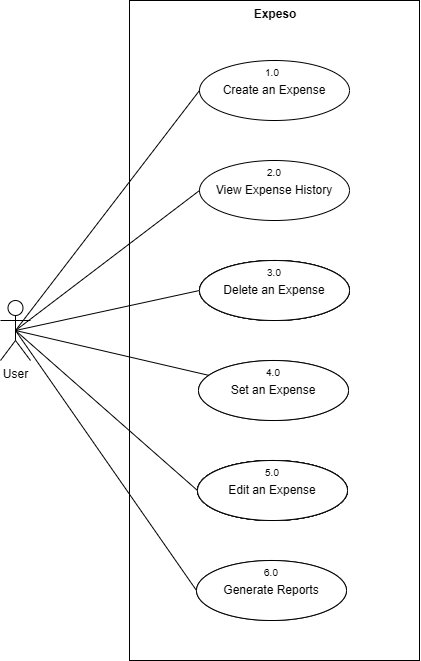

The diagram above was exported from draw.io. Its source (the exported page's mxGraphModel, read from the mxfile embedded in the PNG):
<mxGraphModel dx="1895" dy="2134" grid="1" gridSize="10" guides="1" tooltips="1" connect="1" arrows="1" fold="1" page="1" pageScale="1" pageWidth="827" pageHeight="1169" math="0" shadow="0">
  <root>
    <mxCell id="0" />
    <mxCell id="1" parent="0" />
    <mxCell id="2" value="" style="rounded=0;whiteSpace=wrap;html=1;fillColor=none;" vertex="1" parent="1">
      <mxGeometry x="1729" y="120" width="290" height="660" as="geometry" />
    </mxCell>
    <mxCell id="3" value="Create an Expense" style="ellipse;whiteSpace=wrap;html=1;" vertex="1" parent="1">
      <mxGeometry x="1799" y="180" width="150" height="60" as="geometry" />
    </mxCell>
    <mxCell id="4" value="View Expense History" style="ellipse;whiteSpace=wrap;html=1;" vertex="1" parent="1">
      <mxGeometry x="1799" y="280" width="150" height="60" as="geometry" />
    </mxCell>
    <mxCell id="5" style="edgeStyle=none;rounded=0;orthogonalLoop=1;jettySize=auto;html=1;exitX=1;exitY=0;exitDx=0;exitDy=0;endArrow=none;endFill=0;" edge="1" parent="1">
      <mxGeometry relative="1" as="geometry">
        <mxPoint x="1927.4077860475568" y="488.93777451645656" as="sourcePoint" />
        <mxPoint x="1927.0330085889912" y="488.78679656440363" as="targetPoint" />
      </mxGeometry>
    </mxCell>
    <mxCell id="6" value="&lt;b&gt;Expeso&lt;/b&gt;" style="text;whiteSpace=wrap;html=1;align=center;" vertex="1" parent="1">
      <mxGeometry x="1730" y="120" width="290" height="40" as="geometry" />
    </mxCell>
    <mxCell id="7" style="rounded=0;orthogonalLoop=1;jettySize=auto;html=1;exitX=0.5;exitY=0.5;exitDx=0;exitDy=0;exitPerimeter=0;entryX=0;entryY=0.5;entryDx=0;entryDy=0;endArrow=none;endFill=0;" edge="1" source="13" target="3" parent="1">
      <mxGeometry relative="1" as="geometry" />
    </mxCell>
    <mxCell id="8" style="rounded=0;orthogonalLoop=1;jettySize=auto;html=1;exitX=0.5;exitY=0.5;exitDx=0;exitDy=0;exitPerimeter=0;entryX=0;entryY=0.5;entryDx=0;entryDy=0;endArrow=none;endFill=0;" edge="1" source="13" target="17" parent="1">
      <mxGeometry relative="1" as="geometry" />
    </mxCell>
    <mxCell id="9" style="rounded=0;orthogonalLoop=1;jettySize=auto;html=1;exitX=0.5;exitY=0.5;exitDx=0;exitDy=0;exitPerimeter=0;entryX=0;entryY=0.5;entryDx=0;entryDy=0;endArrow=none;endFill=0;" edge="1" source="13" target="4" parent="1">
      <mxGeometry relative="1" as="geometry" />
    </mxCell>
    <mxCell id="10" style="rounded=0;orthogonalLoop=1;jettySize=auto;html=1;exitX=0.5;exitY=0.5;exitDx=0;exitDy=0;exitPerimeter=0;endArrow=none;endFill=0;" edge="1" source="13" target="38" parent="1">
      <mxGeometry relative="1" as="geometry" />
    </mxCell>
    <mxCell id="11" style="rounded=0;orthogonalLoop=1;jettySize=auto;html=1;exitX=0.5;exitY=0.5;exitDx=0;exitDy=0;exitPerimeter=0;entryX=0;entryY=0.5;entryDx=0;entryDy=0;endArrow=none;endFill=0;" edge="1" source="13" target="47" parent="1">
      <mxGeometry relative="1" as="geometry" />
    </mxCell>
    <mxCell id="12" style="rounded=0;orthogonalLoop=1;jettySize=auto;html=1;exitX=0.5;exitY=0.5;exitDx=0;exitDy=0;exitPerimeter=0;entryX=0;entryY=0.5;entryDx=0;entryDy=0;endArrow=none;endFill=0;" edge="1" source="13" target="53" parent="1">
      <mxGeometry relative="1" as="geometry" />
    </mxCell>
    <mxCell id="13" value="User" style="shape=umlActor;verticalLabelPosition=bottom;verticalAlign=top;html=1;outlineConnect=0;" vertex="1" parent="1">
      <mxGeometry x="1600" y="420" width="30" height="60" as="geometry" />
    </mxCell>
    <mxCell id="14" value="&lt;sup&gt;1.0&lt;/sup&gt;" style="text;html=1;strokeColor=none;fillColor=none;align=center;verticalAlign=middle;whiteSpace=wrap;rounded=0;" vertex="1" parent="1">
      <mxGeometry x="1844" y="180" width="56" height="30" as="geometry" />
    </mxCell>
    <mxCell id="15" value="&lt;sup&gt;2.0&lt;/sup&gt;" style="text;html=1;strokeColor=none;fillColor=none;align=center;verticalAlign=middle;whiteSpace=wrap;rounded=0;" vertex="1" parent="1">
      <mxGeometry x="1844" y="280" width="60" height="30" as="geometry" />
    </mxCell>
    <mxCell id="16" value="" style="group" vertex="1" connectable="0" parent="1">
      <mxGeometry x="1799" y="380" width="150" height="160" as="geometry" />
    </mxCell>
    <mxCell id="17" value="Delete an Expense" style="ellipse;whiteSpace=wrap;html=1;" vertex="1" parent="16">
      <mxGeometry width="150" height="60" as="geometry" />
    </mxCell>
    <mxCell id="18" value="&lt;sup&gt;3.0&lt;/sup&gt;" style="text;html=1;strokeColor=none;fillColor=none;align=center;verticalAlign=middle;whiteSpace=wrap;rounded=0;" vertex="1" parent="16">
      <mxGeometry x="45" width="60" height="30" as="geometry" />
    </mxCell>
    <mxCell id="19" value="" style="group" vertex="1" connectable="0" parent="16">
      <mxGeometry width="150" height="160" as="geometry" />
    </mxCell>
    <mxCell id="20" value="Delete an Expense" style="ellipse;whiteSpace=wrap;html=1;" vertex="1" parent="19">
      <mxGeometry width="150" height="60" as="geometry" />
    </mxCell>
    <mxCell id="21" value="&lt;sup&gt;3.0&lt;/sup&gt;" style="text;html=1;strokeColor=none;fillColor=none;align=center;verticalAlign=middle;whiteSpace=wrap;rounded=0;" vertex="1" parent="19">
      <mxGeometry x="45" width="60" height="30" as="geometry" />
    </mxCell>
    <mxCell id="22" value="" style="group" vertex="1" connectable="0" parent="19">
      <mxGeometry width="150" height="160" as="geometry" />
    </mxCell>
    <mxCell id="23" value="Delete an Expense" style="ellipse;whiteSpace=wrap;html=1;" vertex="1" parent="22">
      <mxGeometry width="150" height="60" as="geometry" />
    </mxCell>
    <mxCell id="24" value="&lt;sup&gt;3.0&lt;/sup&gt;" style="text;html=1;strokeColor=none;fillColor=none;align=center;verticalAlign=middle;whiteSpace=wrap;rounded=0;" vertex="1" parent="22">
      <mxGeometry x="45" width="60" height="30" as="geometry" />
    </mxCell>
    <mxCell id="25" value="" style="group" vertex="1" connectable="0" parent="22">
      <mxGeometry width="150" height="160" as="geometry" />
    </mxCell>
    <mxCell id="26" value="Delete an Expense" style="ellipse;whiteSpace=wrap;html=1;" vertex="1" parent="25">
      <mxGeometry width="150" height="60" as="geometry" />
    </mxCell>
    <mxCell id="27" value="&lt;sup&gt;3.0&lt;/sup&gt;" style="text;html=1;strokeColor=none;fillColor=none;align=center;verticalAlign=middle;whiteSpace=wrap;rounded=0;" vertex="1" parent="25">
      <mxGeometry x="45" width="60" height="30" as="geometry" />
    </mxCell>
    <mxCell id="28" value="" style="group" vertex="1" connectable="0" parent="25">
      <mxGeometry x="-2" y="200" width="150" height="60" as="geometry" />
    </mxCell>
    <mxCell id="29" value="Delete an Expense" style="ellipse;whiteSpace=wrap;html=1;" vertex="1" parent="28">
      <mxGeometry width="150" height="60" as="geometry" />
    </mxCell>
    <mxCell id="30" value="&lt;sup&gt;3.0&lt;/sup&gt;" style="text;html=1;strokeColor=none;fillColor=none;align=center;verticalAlign=middle;whiteSpace=wrap;rounded=0;" vertex="1" parent="28">
      <mxGeometry x="45" width="60" height="30" as="geometry" />
    </mxCell>
    <mxCell id="31" value="" style="group" vertex="1" connectable="0" parent="28">
      <mxGeometry width="150" height="60" as="geometry" />
    </mxCell>
    <mxCell id="32" value="Delete an Expense" style="ellipse;whiteSpace=wrap;html=1;" vertex="1" parent="31">
      <mxGeometry width="150" height="60" as="geometry" />
    </mxCell>
    <mxCell id="33" value="&lt;sup&gt;3.0&lt;/sup&gt;" style="text;html=1;strokeColor=none;fillColor=none;align=center;verticalAlign=middle;whiteSpace=wrap;rounded=0;" vertex="1" parent="31">
      <mxGeometry x="45" width="60" height="30" as="geometry" />
    </mxCell>
    <mxCell id="34" value="" style="group" vertex="1" connectable="0" parent="25">
      <mxGeometry x="-1" y="100" width="150" height="60" as="geometry" />
    </mxCell>
    <mxCell id="35" value="Delete an Expense" style="ellipse;whiteSpace=wrap;html=1;" vertex="1" parent="34">
      <mxGeometry width="150" height="60" as="geometry" />
    </mxCell>
    <mxCell id="36" value="&lt;sup&gt;3.0&lt;/sup&gt;" style="text;html=1;strokeColor=none;fillColor=none;align=center;verticalAlign=middle;whiteSpace=wrap;rounded=0;" vertex="1" parent="34">
      <mxGeometry x="45" width="60" height="30" as="geometry" />
    </mxCell>
    <mxCell id="37" value="" style="group" vertex="1" connectable="0" parent="34">
      <mxGeometry width="150" height="60" as="geometry" />
    </mxCell>
    <mxCell id="38" value="Set an Expense" style="ellipse;whiteSpace=wrap;html=1;" vertex="1" parent="37">
      <mxGeometry width="150" height="60" as="geometry" />
    </mxCell>
    <mxCell id="39" value="&lt;sup&gt;4.0&lt;/sup&gt;" style="text;html=1;strokeColor=none;fillColor=none;align=center;verticalAlign=middle;whiteSpace=wrap;rounded=0;" vertex="1" parent="37">
      <mxGeometry x="45" width="60" height="30" as="geometry" />
    </mxCell>
    <mxCell id="40" value="" style="group" vertex="1" connectable="0" parent="1">
      <mxGeometry x="1797" y="580" width="150" height="160" as="geometry" />
    </mxCell>
    <mxCell id="41" value="Delete an Expense" style="ellipse;whiteSpace=wrap;html=1;" vertex="1" parent="40">
      <mxGeometry width="150" height="60" as="geometry" />
    </mxCell>
    <mxCell id="42" value="&lt;sup&gt;3.0&lt;/sup&gt;" style="text;html=1;strokeColor=none;fillColor=none;align=center;verticalAlign=middle;whiteSpace=wrap;rounded=0;" vertex="1" parent="40">
      <mxGeometry x="45" width="60" height="30" as="geometry" />
    </mxCell>
    <mxCell id="43" value="" style="group" vertex="1" connectable="0" parent="40">
      <mxGeometry width="150" height="160" as="geometry" />
    </mxCell>
    <mxCell id="44" value="Delete an Expense" style="ellipse;whiteSpace=wrap;html=1;" vertex="1" parent="43">
      <mxGeometry width="150" height="60" as="geometry" />
    </mxCell>
    <mxCell id="45" value="&lt;sup&gt;3.0&lt;/sup&gt;" style="text;html=1;strokeColor=none;fillColor=none;align=center;verticalAlign=middle;whiteSpace=wrap;rounded=0;" vertex="1" parent="43">
      <mxGeometry x="45" width="60" height="30" as="geometry" />
    </mxCell>
    <mxCell id="46" value="" style="group" vertex="1" connectable="0" parent="43">
      <mxGeometry width="150" height="160" as="geometry" />
    </mxCell>
    <mxCell id="47" value="Edit an Expense" style="ellipse;whiteSpace=wrap;html=1;" vertex="1" parent="46">
      <mxGeometry width="150" height="60" as="geometry" />
    </mxCell>
    <mxCell id="48" value="&lt;sup&gt;5.0&lt;/sup&gt;" style="text;html=1;strokeColor=none;fillColor=none;align=center;verticalAlign=middle;whiteSpace=wrap;rounded=0;" vertex="1" parent="46">
      <mxGeometry x="45" width="60" height="30" as="geometry" />
    </mxCell>
    <mxCell id="49" value="" style="group" vertex="1" connectable="0" parent="46">
      <mxGeometry x="-1" y="100" width="150" height="60" as="geometry" />
    </mxCell>
    <mxCell id="50" value="Delete an Expense" style="ellipse;whiteSpace=wrap;html=1;" vertex="1" parent="49">
      <mxGeometry width="150" height="60" as="geometry" />
    </mxCell>
    <mxCell id="51" value="&lt;sup&gt;3.0&lt;/sup&gt;" style="text;html=1;strokeColor=none;fillColor=none;align=center;verticalAlign=middle;whiteSpace=wrap;rounded=0;" vertex="1" parent="49">
      <mxGeometry x="45" width="60" height="30" as="geometry" />
    </mxCell>
    <mxCell id="52" value="" style="group" vertex="1" connectable="0" parent="49">
      <mxGeometry width="150" height="60" as="geometry" />
    </mxCell>
    <mxCell id="53" value="Generate Reports" style="ellipse;whiteSpace=wrap;html=1;" vertex="1" parent="52">
      <mxGeometry width="150" height="60" as="geometry" />
    </mxCell>
    <mxCell id="54" value="&lt;sup&gt;6.0&lt;/sup&gt;" style="text;html=1;strokeColor=none;fillColor=none;align=center;verticalAlign=middle;whiteSpace=wrap;rounded=0;" vertex="1" parent="52">
      <mxGeometry x="45" width="60" height="30" as="geometry" />
    </mxCell>
  </root>
</mxGraphModel>